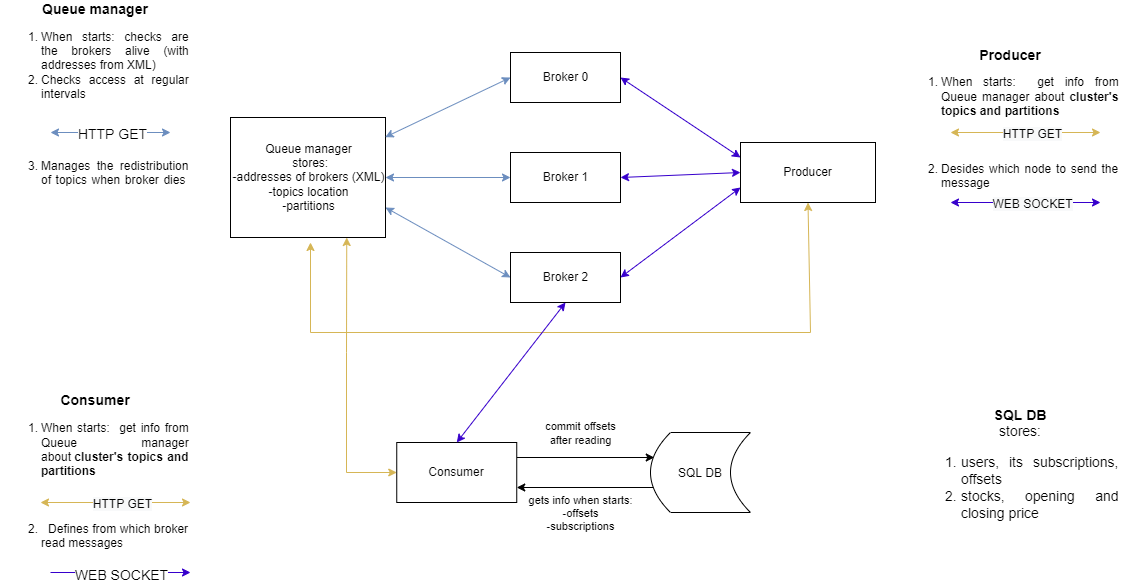

The diagram above was exported from draw.io. Its source (the exported page's mxGraphModel, read from the mxfile embedded in the PNG):
<mxGraphModel dx="1038" dy="1716" grid="1" gridSize="10" guides="1" tooltips="1" connect="1" arrows="1" fold="1" page="1" pageScale="1" pageWidth="827" pageHeight="1169" math="0" shadow="0">
  <root>
    <mxCell id="0" />
    <mxCell id="1" parent="0" />
    <mxCell id="YdTE7pJ3bkLlEvesYsDJ-1" value="Queue manager&lt;br&gt;&amp;nbsp;stores:&lt;br&gt;-addresses of brokers (XML)&lt;br&gt;-topics location&lt;br&gt;-partitions" style="html=1;" parent="1" vertex="1">
      <mxGeometry x="240" y="85" width="155" height="120" as="geometry" />
    </mxCell>
    <mxCell id="YdTE7pJ3bkLlEvesYsDJ-2" value="Broker 0" style="html=1;" parent="1" vertex="1">
      <mxGeometry x="520" y="20" width="110" height="50" as="geometry" />
    </mxCell>
    <mxCell id="YdTE7pJ3bkLlEvesYsDJ-3" value="Broker 1" style="html=1;" parent="1" vertex="1">
      <mxGeometry x="520" y="120" width="110" height="50" as="geometry" />
    </mxCell>
    <mxCell id="YdTE7pJ3bkLlEvesYsDJ-4" value="Broker 2" style="html=1;" parent="1" vertex="1">
      <mxGeometry x="520" y="220" width="110" height="50" as="geometry" />
    </mxCell>
    <mxCell id="YdTE7pJ3bkLlEvesYsDJ-13" value="&lt;div&gt;&lt;b&gt;&lt;font style=&quot;font-size: 14px&quot;&gt;Queue manager&lt;/font&gt;&lt;/b&gt;&lt;/div&gt;&lt;ol&gt;&lt;li style=&quot;text-align: justify&quot;&gt;When&amp;nbsp;starts: checks are the brokers alive (with addresses from XML)&lt;/li&gt;&lt;li style=&quot;text-align: justify&quot;&gt;&lt;span style=&quot;text-align: center&quot;&gt;Checks access at regular intervals&amp;nbsp; &amp;nbsp; &amp;nbsp; &amp;nbsp; &amp;nbsp; &amp;nbsp; &amp;nbsp; &amp;nbsp; &amp;nbsp; &amp;nbsp; &amp;nbsp; &amp;nbsp; &amp;nbsp; &amp;nbsp; &amp;nbsp; &amp;nbsp; &amp;nbsp; &amp;nbsp; &amp;nbsp; &amp;nbsp; &amp;nbsp; &amp;nbsp; &amp;nbsp; &amp;nbsp; &amp;nbsp; &amp;nbsp; &amp;nbsp; &amp;nbsp; &amp;nbsp; &amp;nbsp; &amp;nbsp; &amp;nbsp; &amp;nbsp; &amp;nbsp; &amp;nbsp; &amp;nbsp; &amp;nbsp; &amp;nbsp; &amp;nbsp; &amp;nbsp; &amp;nbsp; &amp;nbsp; &amp;nbsp; &amp;nbsp; &amp;nbsp; &amp;nbsp; &amp;nbsp; &amp;nbsp; &amp;nbsp; &amp;nbsp; &amp;nbsp; &amp;nbsp; &amp;nbsp; &amp;nbsp; &amp;nbsp; &amp;nbsp; &amp;nbsp; &amp;nbsp; &amp;nbsp; &amp;nbsp; &amp;nbsp; &amp;nbsp; &amp;nbsp; &amp;nbsp; &amp;nbsp; &amp;nbsp; &amp;nbsp; &amp;nbsp; &amp;nbsp; &amp;nbsp; &amp;nbsp; &amp;nbsp; &amp;nbsp; &amp;nbsp; &amp;nbsp; &amp;nbsp; &amp;nbsp; &amp;nbsp; &amp;nbsp; &amp;nbsp; &amp;nbsp; &amp;nbsp; &amp;nbsp; &amp;nbsp; &amp;nbsp; &amp;nbsp; &amp;nbsp; &amp;nbsp; &amp;nbsp; &amp;nbsp; &amp;nbsp; &amp;nbsp; &amp;nbsp; &amp;nbsp; &amp;nbsp; &amp;nbsp; &amp;nbsp; &amp;nbsp; &amp;nbsp; &amp;nbsp; &amp;nbsp; &amp;nbsp; &amp;nbsp;&lt;/span&gt;&lt;/li&gt;&lt;li style=&quot;text-align: justify&quot;&gt;&lt;span style=&quot;text-align: center&quot;&gt;Manages the redistribution of topics when broker dies&amp;nbsp; &amp;nbsp; &amp;nbsp;&lt;/span&gt;&lt;/li&gt;&lt;/ol&gt;" style="text;html=1;strokeColor=none;fillColor=none;align=center;verticalAlign=middle;whiteSpace=wrap;rounded=0;" parent="1" vertex="1">
      <mxGeometry x="10" y="20" width="190" height="110" as="geometry" />
    </mxCell>
    <mxCell id="YdTE7pJ3bkLlEvesYsDJ-18" value="Producer" style="rounded=0;whiteSpace=wrap;html=1;" parent="1" vertex="1">
      <mxGeometry x="750" y="110" width="135" height="60" as="geometry" />
    </mxCell>
    <mxCell id="NGFMqXcQqEyU8DYWCn3k-2" style="edgeStyle=orthogonalEdgeStyle;rounded=0;orthogonalLoop=1;jettySize=auto;html=1;exitX=1;exitY=0.25;exitDx=0;exitDy=0;entryX=0;entryY=0.25;entryDx=0;entryDy=0;" edge="1" parent="1" source="YdTE7pJ3bkLlEvesYsDJ-19">
      <mxGeometry relative="1" as="geometry">
        <mxPoint x="663.75" y="425" as="targetPoint" />
      </mxGeometry>
    </mxCell>
    <mxCell id="NGFMqXcQqEyU8DYWCn3k-5" value="gets info when starts:&lt;br&gt;-offsets&lt;br&gt;-subscriptions" style="edgeLabel;html=1;align=center;verticalAlign=middle;resizable=0;points=[];" vertex="1" connectable="0" parent="NGFMqXcQqEyU8DYWCn3k-2">
      <mxGeometry x="-0.1846" relative="1" as="geometry">
        <mxPoint x="7" y="55" as="offset" />
      </mxGeometry>
    </mxCell>
    <mxCell id="NGFMqXcQqEyU8DYWCn3k-6" value="commit offsets&lt;br&gt;after reading" style="edgeLabel;html=1;align=center;verticalAlign=middle;resizable=0;points=[];" vertex="1" connectable="0" parent="NGFMqXcQqEyU8DYWCn3k-2">
      <mxGeometry x="-0.1993" y="2" relative="1" as="geometry">
        <mxPoint x="8" y="-23" as="offset" />
      </mxGeometry>
    </mxCell>
    <mxCell id="YdTE7pJ3bkLlEvesYsDJ-19" value="Consumer" style="rounded=0;whiteSpace=wrap;html=1;" parent="1" vertex="1">
      <mxGeometry x="406.25" y="410" width="120" height="60" as="geometry" />
    </mxCell>
    <mxCell id="NGFMqXcQqEyU8DYWCn3k-3" style="edgeStyle=orthogonalEdgeStyle;rounded=0;orthogonalLoop=1;jettySize=auto;html=1;exitX=0;exitY=0.75;exitDx=0;exitDy=0;entryX=1;entryY=0.75;entryDx=0;entryDy=0;" edge="1" parent="1" target="YdTE7pJ3bkLlEvesYsDJ-19">
      <mxGeometry relative="1" as="geometry">
        <mxPoint x="663.75" y="455.0000000000001" as="sourcePoint" />
      </mxGeometry>
    </mxCell>
    <mxCell id="NGFMqXcQqEyU8DYWCn3k-17" value="&lt;b&gt;&lt;font style=&quot;font-size: 14px&quot;&gt;Producer&lt;/font&gt;&lt;/b&gt;&lt;br&gt;&lt;ol&gt;&lt;li style=&quot;text-align: justify&quot;&gt;When&amp;nbsp;starts:&amp;nbsp; get info from Queue manager about &lt;b&gt;cluster's topics and partitions&amp;nbsp; &amp;nbsp; &amp;nbsp; &amp;nbsp; &amp;nbsp; &amp;nbsp; &amp;nbsp; &amp;nbsp; &amp;nbsp; &amp;nbsp; &amp;nbsp; &amp;nbsp; &amp;nbsp; &amp;nbsp; &amp;nbsp; &amp;nbsp; &amp;nbsp; &amp;nbsp; &amp;nbsp; &amp;nbsp; &amp;nbsp; &amp;nbsp; &amp;nbsp; &amp;nbsp; &amp;nbsp; &amp;nbsp; &amp;nbsp; &amp;nbsp; &amp;nbsp; &amp;nbsp; &amp;nbsp; &amp;nbsp; &amp;nbsp; &amp;nbsp; &amp;nbsp; &amp;nbsp; &amp;nbsp; &amp;nbsp; &amp;nbsp; &amp;nbsp; &amp;nbsp; &amp;nbsp; &amp;nbsp; &amp;nbsp; &amp;nbsp; &amp;nbsp; &amp;nbsp; &amp;nbsp; &amp;nbsp; &amp;nbsp; &amp;nbsp; &amp;nbsp; &amp;nbsp; &amp;nbsp; &amp;nbsp; &amp;nbsp; &amp;nbsp; &amp;nbsp; &amp;nbsp; &amp;nbsp; &amp;nbsp; &amp;nbsp; &amp;nbsp; &amp;nbsp; &amp;nbsp; &amp;nbsp; &amp;nbsp; &amp;nbsp; &amp;nbsp; &amp;nbsp; &amp;nbsp; &amp;nbsp; &amp;nbsp; &amp;nbsp; &amp;nbsp; &amp;nbsp; &amp;nbsp; &amp;nbsp; &amp;nbsp; &amp;nbsp; &amp;nbsp; &amp;nbsp; &amp;nbsp; &amp;nbsp;&amp;nbsp;&lt;/b&gt;&lt;/li&gt;&lt;li style=&quot;text-align: justify&quot;&gt;&lt;span&gt;Desides which node to send the message&amp;nbsp;&lt;/span&gt;&lt;br&gt;&lt;/li&gt;&lt;/ol&gt;" style="text;html=1;strokeColor=none;fillColor=none;align=center;verticalAlign=middle;whiteSpace=wrap;rounded=0;" vertex="1" parent="1">
      <mxGeometry x="910" y="33.1" width="220" height="116.9" as="geometry" />
    </mxCell>
    <mxCell id="NGFMqXcQqEyU8DYWCn3k-19" value="" style="endArrow=classic;startArrow=classic;html=1;rounded=0;strokeWidth=1;exitX=0.998;exitY=0.164;exitDx=0;exitDy=0;exitPerimeter=0;entryX=0;entryY=0.5;entryDx=0;entryDy=0;fillColor=#dae8fc;strokeColor=#6c8ebf;" edge="1" parent="1" source="YdTE7pJ3bkLlEvesYsDJ-1" target="YdTE7pJ3bkLlEvesYsDJ-2">
      <mxGeometry width="50" height="50" relative="1" as="geometry">
        <mxPoint x="430" y="100" as="sourcePoint" />
        <mxPoint x="480" y="50" as="targetPoint" />
      </mxGeometry>
    </mxCell>
    <mxCell id="NGFMqXcQqEyU8DYWCn3k-20" value="" style="endArrow=classic;startArrow=classic;html=1;rounded=0;strokeWidth=1;fillColor=#dae8fc;strokeColor=#6c8ebf;" edge="1" parent="1">
      <mxGeometry width="50" height="50" relative="1" as="geometry">
        <mxPoint x="60" y="100.00000000000001" as="sourcePoint" />
        <mxPoint x="180" y="100.00000000000001" as="targetPoint" />
      </mxGeometry>
    </mxCell>
    <mxCell id="NGFMqXcQqEyU8DYWCn3k-28" value="HTTP GET" style="edgeLabel;html=1;align=center;verticalAlign=middle;resizable=0;points=[];fontSize=14;" vertex="1" connectable="0" parent="NGFMqXcQqEyU8DYWCn3k-20">
      <mxGeometry x="0.196" y="1" relative="1" as="geometry">
        <mxPoint x="-11" y="2" as="offset" />
      </mxGeometry>
    </mxCell>
    <mxCell id="NGFMqXcQqEyU8DYWCn3k-21" value="" style="endArrow=classic;startArrow=classic;html=1;rounded=0;strokeWidth=1;entryX=0;entryY=0.5;entryDx=0;entryDy=0;fillColor=#dae8fc;strokeColor=#6c8ebf;" edge="1" parent="1" target="YdTE7pJ3bkLlEvesYsDJ-3">
      <mxGeometry width="50" height="50" relative="1" as="geometry">
        <mxPoint x="395" y="145" as="sourcePoint" />
        <mxPoint x="540" y="85" as="targetPoint" />
      </mxGeometry>
    </mxCell>
    <mxCell id="NGFMqXcQqEyU8DYWCn3k-22" value="" style="endArrow=classic;startArrow=classic;html=1;rounded=0;strokeWidth=1;exitX=1;exitY=0.75;exitDx=0;exitDy=0;entryX=0;entryY=0.5;entryDx=0;entryDy=0;fillColor=#dae8fc;strokeColor=#6c8ebf;" edge="1" parent="1" source="YdTE7pJ3bkLlEvesYsDJ-1" target="YdTE7pJ3bkLlEvesYsDJ-4">
      <mxGeometry width="50" height="50" relative="1" as="geometry">
        <mxPoint x="395.00000000000006" y="189.67999999999984" as="sourcePoint" />
        <mxPoint x="540.31" y="130" as="targetPoint" />
      </mxGeometry>
    </mxCell>
    <mxCell id="NGFMqXcQqEyU8DYWCn3k-23" value="" style="endArrow=classic;startArrow=classic;html=1;rounded=0;strokeWidth=1;fillColor=#fff2cc;strokeColor=#d6b656;" edge="1" parent="1">
      <mxGeometry width="50" height="50" relative="1" as="geometry">
        <mxPoint x="960" y="100" as="sourcePoint" />
        <mxPoint x="1110" y="100" as="targetPoint" />
      </mxGeometry>
    </mxCell>
    <mxCell id="NGFMqXcQqEyU8DYWCn3k-30" value="&lt;span style=&quot;font-size: 12px ; background-color: rgb(248 , 249 , 250)&quot;&gt;HTTP GET&lt;/span&gt;" style="edgeLabel;html=1;align=center;verticalAlign=middle;resizable=0;points=[];fontSize=14;" vertex="1" connectable="0" parent="NGFMqXcQqEyU8DYWCn3k-23">
      <mxGeometry x="0.2632" y="2" relative="1" as="geometry">
        <mxPoint x="-14" y="2" as="offset" />
      </mxGeometry>
    </mxCell>
    <mxCell id="NGFMqXcQqEyU8DYWCn3k-25" value="" style="endArrow=classic;startArrow=classic;html=1;rounded=0;strokeWidth=1;entryX=0.5;entryY=1;entryDx=0;entryDy=0;fillColor=#fff2cc;strokeColor=#d6b656;" edge="1" parent="1" target="YdTE7pJ3bkLlEvesYsDJ-18">
      <mxGeometry width="50" height="50" relative="1" as="geometry">
        <mxPoint x="320" y="210" as="sourcePoint" />
        <mxPoint x="460" y="280" as="targetPoint" />
        <Array as="points">
          <mxPoint x="320" y="300" />
          <mxPoint x="820" y="300" />
        </Array>
      </mxGeometry>
    </mxCell>
    <mxCell id="NGFMqXcQqEyU8DYWCn3k-29" value="&lt;span style=&quot;font-size: 12px&quot;&gt;SQL DB&lt;/span&gt;" style="shape=dataStorage;whiteSpace=wrap;html=1;fixedSize=1;fontSize=14;" vertex="1" parent="1">
      <mxGeometry x="660" y="400" width="100" height="80" as="geometry" />
    </mxCell>
    <mxCell id="NGFMqXcQqEyU8DYWCn3k-33" value="" style="endArrow=classic;startArrow=classic;html=1;rounded=0;fontSize=14;strokeWidth=1;exitX=1;exitY=0.5;exitDx=0;exitDy=0;entryX=0;entryY=0.25;entryDx=0;entryDy=0;fillColor=#6a00ff;strokeColor=#3700CC;" edge="1" parent="1" source="YdTE7pJ3bkLlEvesYsDJ-2" target="YdTE7pJ3bkLlEvesYsDJ-18">
      <mxGeometry width="50" height="50" relative="1" as="geometry">
        <mxPoint x="730" y="270" as="sourcePoint" />
        <mxPoint x="780" y="220" as="targetPoint" />
      </mxGeometry>
    </mxCell>
    <mxCell id="NGFMqXcQqEyU8DYWCn3k-34" value="" style="endArrow=classic;startArrow=classic;html=1;rounded=0;fontSize=14;strokeWidth=1;entryX=0;entryY=0.5;entryDx=0;entryDy=0;fillColor=#6a00ff;strokeColor=#3700CC;exitX=1;exitY=0.5;exitDx=0;exitDy=0;" edge="1" parent="1" source="YdTE7pJ3bkLlEvesYsDJ-3" target="YdTE7pJ3bkLlEvesYsDJ-18">
      <mxGeometry width="50" height="50" relative="1" as="geometry">
        <mxPoint x="640" y="140" as="sourcePoint" />
        <mxPoint x="750" y="235" as="targetPoint" />
      </mxGeometry>
    </mxCell>
    <mxCell id="NGFMqXcQqEyU8DYWCn3k-35" value="" style="endArrow=classic;startArrow=classic;html=1;rounded=0;fontSize=14;strokeWidth=1;exitX=1;exitY=0.5;exitDx=0;exitDy=0;fillColor=#6a00ff;strokeColor=#3700CC;entryX=0;entryY=0.75;entryDx=0;entryDy=0;" edge="1" parent="1" source="YdTE7pJ3bkLlEvesYsDJ-4" target="YdTE7pJ3bkLlEvesYsDJ-18">
      <mxGeometry width="50" height="50" relative="1" as="geometry">
        <mxPoint x="650" y="240" as="sourcePoint" />
        <mxPoint x="750" y="140" as="targetPoint" />
      </mxGeometry>
    </mxCell>
    <mxCell id="NGFMqXcQqEyU8DYWCn3k-36" value="" style="endArrow=classic;startArrow=classic;html=1;rounded=0;strokeWidth=1;fillColor=#6a00ff;strokeColor=#3700CC;" edge="1" parent="1">
      <mxGeometry width="50" height="50" relative="1" as="geometry">
        <mxPoint x="960.0000000000002" y="170" as="sourcePoint" />
        <mxPoint x="1110" y="170" as="targetPoint" />
      </mxGeometry>
    </mxCell>
    <mxCell id="NGFMqXcQqEyU8DYWCn3k-37" value="&lt;span style=&quot;font-size: 12px ; background-color: rgb(248 , 249 , 250)&quot;&gt;WEB SOCKET&lt;/span&gt;" style="edgeLabel;html=1;align=center;verticalAlign=middle;resizable=0;points=[];fontSize=14;" vertex="1" connectable="0" parent="NGFMqXcQqEyU8DYWCn3k-36">
      <mxGeometry x="0.2632" y="2" relative="1" as="geometry">
        <mxPoint x="-14" y="2" as="offset" />
      </mxGeometry>
    </mxCell>
    <mxCell id="NGFMqXcQqEyU8DYWCn3k-38" value="&lt;div&gt;&lt;span style=&quot;font-size: 14px&quot;&gt;&lt;b&gt;Consumer&lt;/b&gt;&lt;/span&gt;&lt;/div&gt;&lt;ol&gt;&lt;li style=&quot;text-align: justify&quot;&gt;When&amp;nbsp;starts:&amp;nbsp; get info from Queue manager about&amp;nbsp;&lt;b&gt;cluster's topics and partitions&amp;nbsp;&amp;nbsp;&lt;/b&gt;&amp;nbsp; &amp;nbsp; &amp;nbsp; &amp;nbsp; &amp;nbsp; &amp;nbsp; &amp;nbsp; &amp;nbsp; &amp;nbsp; &amp;nbsp; &amp;nbsp; &amp;nbsp; &amp;nbsp; &amp;nbsp; &amp;nbsp; &amp;nbsp; &amp;nbsp; &amp;nbsp; &amp;nbsp; &amp;nbsp; &amp;nbsp; &amp;nbsp; &amp;nbsp; &amp;nbsp; &amp;nbsp; &amp;nbsp; &amp;nbsp; &amp;nbsp; &amp;nbsp; &amp;nbsp; &amp;nbsp; &amp;nbsp; &amp;nbsp; &amp;nbsp; &amp;nbsp; &amp;nbsp; &amp;nbsp; &amp;nbsp; &amp;nbsp; &amp;nbsp; &amp;nbsp; &amp;nbsp; &amp;nbsp; &amp;nbsp; &amp;nbsp; &amp;nbsp; &amp;nbsp; &amp;nbsp; &amp;nbsp; &amp;nbsp; &amp;nbsp; &amp;nbsp; &amp;nbsp; &amp;nbsp; &amp;nbsp; &amp;nbsp; &amp;nbsp; &amp;nbsp; &amp;nbsp; &amp;nbsp; &amp;nbsp; &amp;nbsp; &amp;nbsp; &amp;nbsp; &amp;nbsp; &amp;nbsp; &amp;nbsp; &amp;nbsp; &amp;nbsp; &amp;nbsp; &amp;nbsp; &amp;nbsp; &amp;nbsp; &amp;nbsp; &amp;nbsp; &amp;nbsp; &amp;nbsp; &amp;nbsp; &amp;nbsp;&lt;/li&gt;&lt;li style=&quot;text-align: justify&quot;&gt;&amp;nbsp; Defines from which broker read messages&amp;nbsp; &amp;nbsp;&lt;/li&gt;&lt;/ol&gt;" style="text;html=1;strokeColor=none;fillColor=none;align=center;verticalAlign=middle;whiteSpace=wrap;rounded=0;" vertex="1" parent="1">
      <mxGeometry x="10" y="390" width="190" height="110" as="geometry" />
    </mxCell>
    <mxCell id="NGFMqXcQqEyU8DYWCn3k-39" value="" style="endArrow=classic;startArrow=classic;html=1;rounded=0;strokeWidth=1;fillColor=#fff2cc;strokeColor=#d6b656;" edge="1" parent="1">
      <mxGeometry width="50" height="50" relative="1" as="geometry">
        <mxPoint x="50" y="470" as="sourcePoint" />
        <mxPoint x="200" y="470" as="targetPoint" />
      </mxGeometry>
    </mxCell>
    <mxCell id="NGFMqXcQqEyU8DYWCn3k-40" value="&lt;span style=&quot;font-size: 12px ; background-color: rgb(248 , 249 , 250)&quot;&gt;HTTP GET&lt;/span&gt;" style="edgeLabel;html=1;align=center;verticalAlign=middle;resizable=0;points=[];fontSize=14;" vertex="1" connectable="0" parent="NGFMqXcQqEyU8DYWCn3k-39">
      <mxGeometry x="0.2632" y="2" relative="1" as="geometry">
        <mxPoint x="-14" y="2" as="offset" />
      </mxGeometry>
    </mxCell>
    <mxCell id="NGFMqXcQqEyU8DYWCn3k-41" value="" style="endArrow=classic;startArrow=classic;html=1;rounded=0;strokeWidth=1;entryX=0;entryY=0.5;entryDx=0;entryDy=0;fillColor=#fff2cc;strokeColor=#d6b656;exitX=0.75;exitY=1;exitDx=0;exitDy=0;" edge="1" parent="1" source="YdTE7pJ3bkLlEvesYsDJ-1" target="YdTE7pJ3bkLlEvesYsDJ-19">
      <mxGeometry width="50" height="50" relative="1" as="geometry">
        <mxPoint x="330" y="220" as="sourcePoint" />
        <mxPoint x="827.5" y="180" as="targetPoint" />
        <Array as="points">
          <mxPoint x="356" y="320" />
          <mxPoint x="356" y="440" />
        </Array>
      </mxGeometry>
    </mxCell>
    <mxCell id="NGFMqXcQqEyU8DYWCn3k-44" value="" style="endArrow=classic;html=1;rounded=0;fontSize=14;strokeWidth=1;fillColor=#6a00ff;strokeColor=#3700CC;" edge="1" parent="1">
      <mxGeometry width="50" height="50" relative="1" as="geometry">
        <mxPoint x="60" y="540" as="sourcePoint" />
        <mxPoint x="200" y="540" as="targetPoint" />
        <Array as="points">
          <mxPoint x="130" y="540" />
        </Array>
      </mxGeometry>
    </mxCell>
    <mxCell id="NGFMqXcQqEyU8DYWCn3k-45" value="WEB SOCKET" style="edgeLabel;html=1;align=center;verticalAlign=middle;resizable=0;points=[];fontSize=14;" vertex="1" connectable="0" parent="NGFMqXcQqEyU8DYWCn3k-44">
      <mxGeometry x="-0.2746" y="-2" relative="1" as="geometry">
        <mxPoint x="19" as="offset" />
      </mxGeometry>
    </mxCell>
    <mxCell id="NGFMqXcQqEyU8DYWCn3k-46" value="" style="endArrow=classic;startArrow=classic;html=1;rounded=0;fontSize=14;strokeWidth=1;exitX=0.5;exitY=0;exitDx=0;exitDy=0;entryX=0.5;entryY=1;entryDx=0;entryDy=0;fillColor=#6a00ff;strokeColor=#3700CC;" edge="1" parent="1" source="YdTE7pJ3bkLlEvesYsDJ-19" target="YdTE7pJ3bkLlEvesYsDJ-4">
      <mxGeometry width="50" height="50" relative="1" as="geometry">
        <mxPoint x="460" y="440" as="sourcePoint" />
        <mxPoint x="510" y="390" as="targetPoint" />
      </mxGeometry>
    </mxCell>
    <mxCell id="NGFMqXcQqEyU8DYWCn3k-48" value="&lt;br&gt;&lt;div&gt;&lt;b&gt;SQL DB&lt;/b&gt;&lt;/div&gt;&lt;div&gt;stores:&lt;/div&gt;&lt;div&gt;&lt;ol&gt;&lt;li style=&quot;text-align: justify&quot;&gt;users, its subscriptions, offsets&lt;/li&gt;&lt;li style=&quot;text-align: justify&quot;&gt;stocks, opening and closing price&lt;/li&gt;&lt;/ol&gt;&lt;/div&gt;" style="text;html=1;strokeColor=none;fillColor=none;align=center;verticalAlign=middle;whiteSpace=wrap;rounded=0;fontSize=14;" vertex="1" parent="1">
      <mxGeometry x="930" y="370" width="200" height="120" as="geometry" />
    </mxCell>
  </root>
</mxGraphModel>